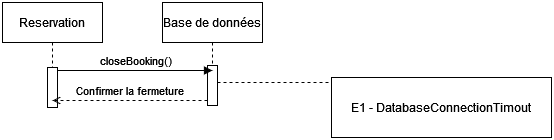

The diagram above was exported from draw.io. Its source (the exported page's mxGraphModel, read from the mxfile embedded in the PNG):
<mxGraphModel dx="1434" dy="805" grid="1" gridSize="10" guides="1" tooltips="1" connect="1" arrows="1" fold="1" page="1" pageScale="1" pageWidth="827" pageHeight="1169" math="0" shadow="0">
  <root>
    <mxCell id="0" />
    <mxCell id="1" parent="0" />
    <mxCell id="eT-CxIki-_G5LOEWlXbK-1" value="Reservation" style="shape=umlLifeline;perimeter=lifelinePerimeter;whiteSpace=wrap;html=1;container=1;dropTarget=0;collapsible=0;recursiveResize=0;outlineConnect=0;portConstraint=eastwest;newEdgeStyle={&quot;curved&quot;:0,&quot;rounded&quot;:0};" parent="1" vertex="1">
      <mxGeometry x="40" y="40" width="100" height="100" as="geometry" />
    </mxCell>
    <mxCell id="eT-CxIki-_G5LOEWlXbK-2" value="" style="html=1;points=[[0,0,0,0,5],[0,1,0,0,-5],[1,0,0,0,5],[1,1,0,0,-5]];perimeter=orthogonalPerimeter;outlineConnect=0;targetShapes=umlLifeline;portConstraint=eastwest;newEdgeStyle={&quot;curved&quot;:0,&quot;rounded&quot;:0};" parent="eT-CxIki-_G5LOEWlXbK-1" vertex="1">
      <mxGeometry x="45" y="65" width="10" height="40" as="geometry" />
    </mxCell>
    <mxCell id="eT-CxIki-_G5LOEWlXbK-3" value="Base de données" style="shape=umlLifeline;perimeter=lifelinePerimeter;whiteSpace=wrap;html=1;container=1;dropTarget=0;collapsible=0;recursiveResize=0;outlineConnect=0;portConstraint=eastwest;newEdgeStyle={&quot;curved&quot;:0,&quot;rounded&quot;:0};" parent="1" vertex="1">
      <mxGeometry x="200" y="40" width="100" height="100" as="geometry" />
    </mxCell>
    <mxCell id="eT-CxIki-_G5LOEWlXbK-4" value="" style="html=1;points=[[0,0,0,0,5],[0,1,0,0,-5],[1,0,0,0,5],[1,1,0,0,-5]];perimeter=orthogonalPerimeter;outlineConnect=0;targetShapes=umlLifeline;portConstraint=eastwest;newEdgeStyle={&quot;curved&quot;:0,&quot;rounded&quot;:0};" parent="1" vertex="1">
      <mxGeometry x="245" y="103" width="10" height="40" as="geometry" />
    </mxCell>
    <mxCell id="eT-CxIki-_G5LOEWlXbK-5" value="closeBooking()" style="html=1;verticalAlign=bottom;endArrow=block;curved=0;rounded=0;exitX=1;exitY=0;exitDx=0;exitDy=5;exitPerimeter=0;" parent="1" edge="1">
      <mxGeometry relative="1" as="geometry">
        <mxPoint x="95" y="108" as="sourcePoint" />
        <mxPoint x="250" y="108" as="targetPoint" />
      </mxGeometry>
    </mxCell>
    <mxCell id="eT-CxIki-_G5LOEWlXbK-6" value="Confirmer la fermeture" style="html=1;verticalAlign=bottom;endArrow=open;curved=0;rounded=0;exitX=1;exitY=0;exitDx=0;exitDy=5;exitPerimeter=0;endFill=0;dashed=1;" parent="1" edge="1">
      <mxGeometry relative="1" as="geometry">
        <mxPoint x="245" y="138" as="sourcePoint" />
        <mxPoint x="90" y="138" as="targetPoint" />
      </mxGeometry>
    </mxCell>
    <mxCell id="WUXh74uB0AxxiAXiD9QQ-1" value="E1 - DatabaseConnectionTimout" style="rounded=0;whiteSpace=wrap;html=1;" parent="1" vertex="1">
      <mxGeometry x="369" y="115" width="220" height="60" as="geometry" />
    </mxCell>
    <mxCell id="WUXh74uB0AxxiAXiD9QQ-2" value="" style="endArrow=none;dashed=1;html=1;rounded=0;" parent="1" source="eT-CxIki-_G5LOEWlXbK-4" edge="1">
      <mxGeometry width="50" height="50" relative="1" as="geometry">
        <mxPoint x="295" y="120" as="sourcePoint" />
        <mxPoint x="368" y="120" as="targetPoint" />
      </mxGeometry>
    </mxCell>
  </root>
</mxGraphModel>